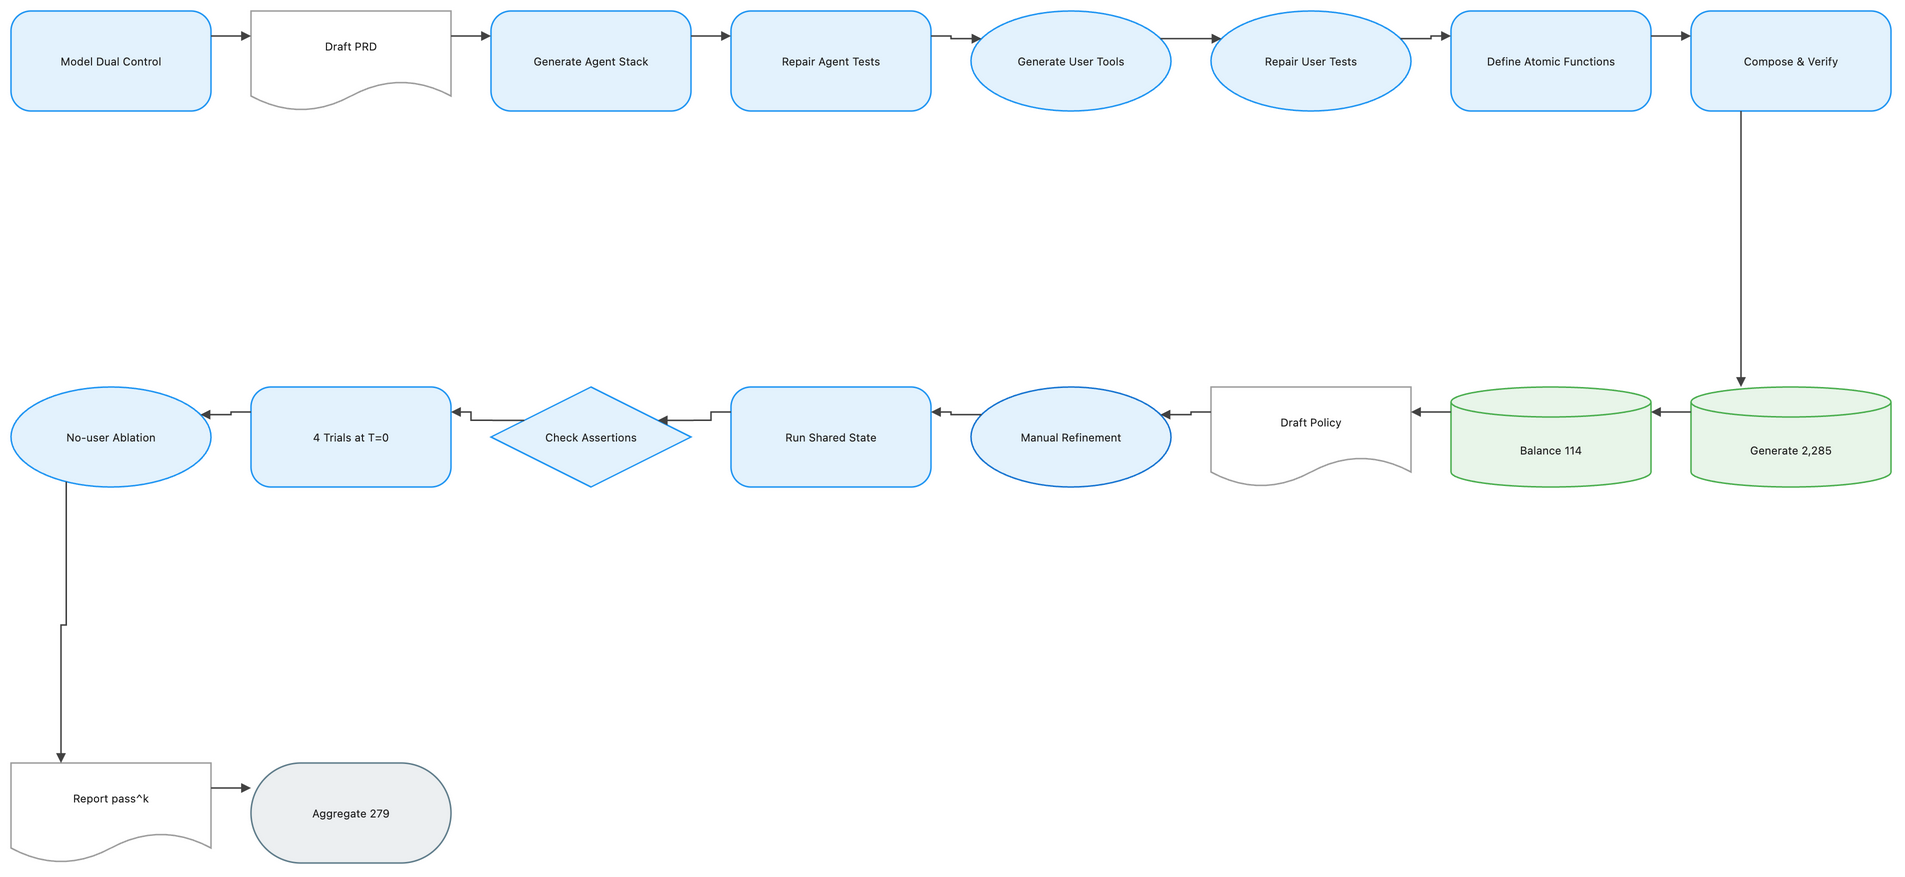

The diagram above was exported from draw.io. Its source (the exported page's mxGraphModel, read from the mxfile embedded in the PNG):
<mxGraphModel dx="1120" dy="720" grid="1" gridSize="8" guides="1" tooltips="1" connect="1" arrows="1" fold="1" page="1" pageScale="1" pageWidth="1888" pageHeight="928" math="1" background="#FFFFFF">
  <root>
    <mxCell id="0" />
    <mxCell id="1" parent="0" />
    <mxCell id="2" value="Model Dual Control" style="rounded=1;arcSize=20;html=1;whiteSpace=wrap;fillColor=#E3F2FD;strokeColor=#2196F3;strokeWidth=1.5;fontColor=#212121;fontSize=11;fontFamily=Inter, Roboto, system-ui, -apple-system, sans-serif;verticalAlign=middle;align=center" vertex="1" parent="1">
      <mxGeometry x="-72" y="-8" width="200" height="100" as="geometry" />
    </mxCell>
    <mxCell id="3" value="Draft PRD" style="shape=document;boundedLbl=1;html=1;whiteSpace=wrap;fillColor=#FFFFFF;strokeColor=#9E9E9E;strokeWidth=1.5;fontColor=#212121;fontSize=11;fontFamily=Inter, Roboto, system-ui, -apple-system, sans-serif;verticalAlign=middle;align=center" vertex="1" parent="1">
      <mxGeometry x="168" y="-8" width="200" height="100" as="geometry" />
    </mxCell>
    <mxCell id="4" value="Generate Agent Stack" style="rounded=1;arcSize=20;html=1;whiteSpace=wrap;fillColor=#E3F2FD;strokeColor=#2196F3;strokeWidth=1.5;fontColor=#212121;fontSize=11;fontFamily=Inter, Roboto, system-ui, -apple-system, sans-serif;verticalAlign=middle;align=center" vertex="1" parent="1">
      <mxGeometry x="408" y="-8" width="200" height="100" as="geometry" />
    </mxCell>
    <mxCell id="5" value="Repair Agent Tests" style="rounded=1;arcSize=20;html=1;whiteSpace=wrap;fillColor=#E3F2FD;strokeColor=#2196F3;strokeWidth=1.5;fontColor=#212121;fontSize=11;fontFamily=Inter, Roboto, system-ui, -apple-system, sans-serif;verticalAlign=middle;align=center" vertex="1" parent="1">
      <mxGeometry x="648" y="-8" width="200" height="100" as="geometry" />
    </mxCell>
    <mxCell id="6" value="Generate User Tools" style="ellipse;html=1;whiteSpace=wrap;fillColor=#E3F2FD;strokeColor=#2196F3;strokeWidth=1.5;fontColor=#212121;fontSize=11;fontFamily=Inter, Roboto, system-ui, -apple-system, sans-serif;verticalAlign=middle;align=center" vertex="1" parent="1">
      <mxGeometry x="888" y="-8" width="200" height="100" as="geometry" />
    </mxCell>
    <mxCell id="7" value="Repair User Tests" style="ellipse;html=1;whiteSpace=wrap;fillColor=#E3F2FD;strokeColor=#2196F3;strokeWidth=1.5;fontColor=#212121;fontSize=11;fontFamily=Inter, Roboto, system-ui, -apple-system, sans-serif;verticalAlign=middle;align=center" vertex="1" parent="1">
      <mxGeometry x="1128" y="-8" width="200" height="100" as="geometry" />
    </mxCell>
    <mxCell id="8" value="Define Atomic Functions" style="rounded=1;arcSize=20;html=1;whiteSpace=wrap;fillColor=#E3F2FD;strokeColor=#2196F3;strokeWidth=1.5;fontColor=#212121;fontSize=11;fontFamily=Inter, Roboto, system-ui, -apple-system, sans-serif;verticalAlign=middle;align=center" vertex="1" parent="1">
      <mxGeometry x="1368" y="-8" width="200" height="100" as="geometry" />
    </mxCell>
    <mxCell id="9" value="Compose &amp; Verify" style="rounded=1;arcSize=20;html=1;whiteSpace=wrap;fillColor=#E3F2FD;strokeColor=#2196F3;strokeWidth=1.5;fontColor=#212121;fontSize=11;fontFamily=Inter, Roboto, system-ui, -apple-system, sans-serif;verticalAlign=middle;align=center" vertex="1" parent="1">
      <mxGeometry x="1608" y="-8" width="200" height="100" as="geometry" />
    </mxCell>
    <mxCell id="10" value="Generate 2,285" style="shape=cylinder3;boundedLbl=1;backgroundOutline=1;size=15;html=1;whiteSpace=wrap;fillColor=#E8F5E9;strokeColor=#4CAF50;strokeWidth=1.5;fontColor=#212121;fontSize=11;fontFamily=Inter, Roboto, system-ui, -apple-system, sans-serif;verticalAlign=middle;align=center" vertex="1" parent="1">
      <mxGeometry x="1608" y="368" width="200" height="100" as="geometry" />
    </mxCell>
    <mxCell id="11" value="Balance 114" style="shape=cylinder3;boundedLbl=1;backgroundOutline=1;size=15;html=1;whiteSpace=wrap;fillColor=#E8F5E9;strokeColor=#4CAF50;strokeWidth=1.5;fontColor=#212121;fontSize=11;fontFamily=Inter, Roboto, system-ui, -apple-system, sans-serif;verticalAlign=middle;align=center" vertex="1" parent="1">
      <mxGeometry x="1368" y="368" width="200" height="100" as="geometry" />
    </mxCell>
    <mxCell id="12" value="Draft Policy" style="shape=document;boundedLbl=1;html=1;whiteSpace=wrap;fillColor=#FFFFFF;strokeColor=#9E9E9E;strokeWidth=1.5;fontColor=#212121;fontSize=11;fontFamily=Inter, Roboto, system-ui, -apple-system, sans-serif;verticalAlign=middle;align=center" vertex="1" parent="1">
      <mxGeometry x="1128" y="368" width="200" height="100" as="geometry" />
    </mxCell>
    <mxCell id="13" value="Manual Refinement" style="ellipse;html=1;whiteSpace=wrap;fillColor=#E3F2FD;strokeColor=#1976D2;strokeWidth=1.5;fontColor=#212121;fontSize=11;fontFamily=Inter, Roboto, system-ui, -apple-system, sans-serif;verticalAlign=middle;align=center" vertex="1" parent="1">
      <mxGeometry x="888" y="368" width="200" height="100" as="geometry" />
    </mxCell>
    <mxCell id="14" value="Run Shared State" style="rounded=1;arcSize=20;html=1;whiteSpace=wrap;fillColor=#E3F2FD;strokeColor=#2196F3;strokeWidth=1.5;fontColor=#212121;fontSize=11;fontFamily=Inter, Roboto, system-ui, -apple-system, sans-serif;verticalAlign=middle;align=center" vertex="1" parent="1">
      <mxGeometry x="648" y="368" width="200" height="100" as="geometry" />
    </mxCell>
    <mxCell id="15" value="Check Assertions" style="rhombus;html=1;whiteSpace=wrap;fillColor=#E3F2FD;strokeColor=#2196F3;strokeWidth=1.5;fontColor=#212121;fontSize=11;fontFamily=Inter, Roboto, system-ui, -apple-system, sans-serif;verticalAlign=middle;align=center" vertex="1" parent="1">
      <mxGeometry x="408" y="368" width="200" height="100" as="geometry" />
    </mxCell>
    <mxCell id="16" value="4 Trials at T=0" style="rounded=1;arcSize=20;html=1;whiteSpace=wrap;fillColor=#E3F2FD;strokeColor=#2196F3;strokeWidth=1.5;fontColor=#212121;fontSize=11;fontFamily=Inter, Roboto, system-ui, -apple-system, sans-serif;verticalAlign=middle;align=center" vertex="1" parent="1">
      <mxGeometry x="168" y="368" width="200" height="100" as="geometry" />
    </mxCell>
    <mxCell id="17" value="No-user Ablation" style="ellipse;html=1;whiteSpace=wrap;fillColor=#E3F2FD;strokeColor=#2196F3;strokeWidth=1.5;fontColor=#212121;fontSize=11;fontFamily=Inter, Roboto, system-ui, -apple-system, sans-serif;verticalAlign=middle;align=center" vertex="1" parent="1">
      <mxGeometry x="-72" y="368" width="200" height="100" as="geometry" />
    </mxCell>
    <mxCell id="18" value="Report pass^k" style="shape=document;boundedLbl=1;html=1;whiteSpace=wrap;fillColor=#FFFFFF;strokeColor=#9E9E9E;strokeWidth=1.5;fontColor=#212121;fontSize=11;fontFamily=Inter, Roboto, system-ui, -apple-system, sans-serif;verticalAlign=middle;align=center" vertex="1" parent="1">
      <mxGeometry x="-72" y="744" width="200" height="100" as="geometry" />
    </mxCell>
    <mxCell id="19" value="Aggregate 279" style="rounded=1;arcSize=50;html=1;whiteSpace=wrap;fillColor=#ECEFF1;strokeColor=#607D8B;strokeWidth=1.5;fontColor=#212121;fontSize=11;fontFamily=Inter, Roboto, system-ui, -apple-system, sans-serif;verticalAlign=middle;align=center" vertex="1" parent="1">
      <mxGeometry x="168" y="744" width="200" height="100" as="geometry" />
    </mxCell>
    <mxCell id="20" value="" style="edgeStyle=orthogonalEdgeStyle;rounded=0;orthogonalLoop=1;jettySize=auto;html=1;strokeColor=#424242;strokeWidth=1.5;endArrow=block;endFill=1;exitX=1;exitY=0.25;exitDx=0;exitDy=0;entryX=0;entryY=0.25;entryDx=0;entryDy=0;jumpStyle=arc;jumpSize=8" edge="1" parent="1" source="2" target="3">
      <mxGeometry relative="1" as="geometry" />
    </mxCell>
    <mxCell id="21" value="" style="edgeStyle=orthogonalEdgeStyle;rounded=0;orthogonalLoop=1;jettySize=auto;html=1;strokeColor=#424242;strokeWidth=1.5;endArrow=block;endFill=1;exitX=1;exitY=0.25;exitDx=0;exitDy=0;entryX=0;entryY=0.25;entryDx=0;entryDy=0;jumpStyle=arc;jumpSize=8" edge="1" parent="1" source="3" target="4">
      <mxGeometry relative="1" as="geometry" />
    </mxCell>
    <mxCell id="22" value="" style="edgeStyle=orthogonalEdgeStyle;rounded=0;orthogonalLoop=1;jettySize=auto;html=1;strokeColor=#424242;strokeWidth=1.5;endArrow=block;endFill=1;exitX=1;exitY=0.25;exitDx=0;exitDy=0;entryX=0;entryY=0.25;entryDx=0;entryDy=0;jumpStyle=arc;jumpSize=8" edge="1" parent="1" source="4" target="5">
      <mxGeometry relative="1" as="geometry" />
    </mxCell>
    <mxCell id="23" value="" style="edgeStyle=orthogonalEdgeStyle;rounded=0;orthogonalLoop=1;jettySize=auto;html=1;strokeColor=#424242;strokeWidth=1.5;endArrow=block;endFill=1;exitX=1;exitY=0.25;exitDx=0;exitDy=0;entryX=0;entryY=0.25;entryDx=0;entryDy=0;jumpStyle=arc;jumpSize=8" edge="1" parent="1" source="5" target="6">
      <mxGeometry relative="1" as="geometry" />
    </mxCell>
    <mxCell id="24" value="" style="edgeStyle=orthogonalEdgeStyle;rounded=0;orthogonalLoop=1;jettySize=auto;html=1;strokeColor=#424242;strokeWidth=1.5;endArrow=block;endFill=1;exitX=1;exitY=0.25;exitDx=0;exitDy=0;entryX=0;entryY=0.25;entryDx=0;entryDy=0;jumpStyle=arc;jumpSize=8" edge="1" parent="1" source="6" target="7">
      <mxGeometry relative="1" as="geometry" />
    </mxCell>
    <mxCell id="25" value="" style="edgeStyle=orthogonalEdgeStyle;rounded=0;orthogonalLoop=1;jettySize=auto;html=1;strokeColor=#424242;strokeWidth=1.5;endArrow=block;endFill=1;exitX=1;exitY=0.25;exitDx=0;exitDy=0;entryX=0;entryY=0.25;entryDx=0;entryDy=0;jumpStyle=arc;jumpSize=8" edge="1" parent="1" source="7" target="8">
      <mxGeometry relative="1" as="geometry" />
    </mxCell>
    <mxCell id="26" value="" style="edgeStyle=orthogonalEdgeStyle;rounded=0;orthogonalLoop=1;jettySize=auto;html=1;strokeColor=#424242;strokeWidth=1.5;endArrow=block;endFill=1;exitX=1;exitY=0.25;exitDx=0;exitDy=0;entryX=0;entryY=0.25;entryDx=0;entryDy=0;jumpStyle=arc;jumpSize=8" edge="1" parent="1" source="8" target="9">
      <mxGeometry relative="1" as="geometry" />
    </mxCell>
    <mxCell id="27" value="" style="edgeStyle=orthogonalEdgeStyle;rounded=0;orthogonalLoop=1;jettySize=auto;html=1;strokeColor=#424242;strokeWidth=1.5;endArrow=block;endFill=1;exitX=0.25;exitY=1;exitDx=0;exitDy=0;entryX=0.25;entryY=0;entryDx=0;entryDy=0;jumpStyle=arc;jumpSize=8" edge="1" parent="1" source="9" target="10">
      <mxGeometry relative="1" as="geometry" />
    </mxCell>
    <mxCell id="28" value="" style="edgeStyle=orthogonalEdgeStyle;rounded=0;orthogonalLoop=1;jettySize=auto;html=1;strokeColor=#424242;strokeWidth=1.5;endArrow=block;endFill=1;exitX=0;exitY=0.25;exitDx=0;exitDy=0;entryX=1;entryY=0.25;entryDx=0;entryDy=0;jumpStyle=arc;jumpSize=8" edge="1" parent="1" source="10" target="11">
      <mxGeometry relative="1" as="geometry" />
    </mxCell>
    <mxCell id="29" value="" style="edgeStyle=orthogonalEdgeStyle;rounded=0;orthogonalLoop=1;jettySize=auto;html=1;strokeColor=#424242;strokeWidth=1.5;endArrow=block;endFill=1;exitX=0;exitY=0.25;exitDx=0;exitDy=0;entryX=1;entryY=0.25;entryDx=0;entryDy=0;jumpStyle=arc;jumpSize=8" edge="1" parent="1" source="11" target="12">
      <mxGeometry relative="1" as="geometry" />
    </mxCell>
    <mxCell id="30" value="" style="edgeStyle=orthogonalEdgeStyle;rounded=0;orthogonalLoop=1;jettySize=auto;html=1;strokeColor=#424242;strokeWidth=1.5;endArrow=block;endFill=1;exitX=0;exitY=0.25;exitDx=0;exitDy=0;entryX=1;entryY=0.25;entryDx=0;entryDy=0;jumpStyle=arc;jumpSize=8" edge="1" parent="1" source="12" target="13">
      <mxGeometry relative="1" as="geometry" />
    </mxCell>
    <mxCell id="31" value="" style="edgeStyle=orthogonalEdgeStyle;rounded=0;orthogonalLoop=1;jettySize=auto;html=1;strokeColor=#424242;strokeWidth=1.5;endArrow=block;endFill=1;exitX=0;exitY=0.25;exitDx=0;exitDy=0;entryX=1;entryY=0.25;entryDx=0;entryDy=0;jumpStyle=arc;jumpSize=8" edge="1" parent="1" source="13" target="14">
      <mxGeometry relative="1" as="geometry" />
    </mxCell>
    <mxCell id="32" value="" style="edgeStyle=orthogonalEdgeStyle;rounded=0;orthogonalLoop=1;jettySize=auto;html=1;strokeColor=#424242;strokeWidth=1.5;endArrow=block;endFill=1;exitX=0;exitY=0.25;exitDx=0;exitDy=0;entryX=1;entryY=0.25;entryDx=0;entryDy=0;jumpStyle=arc;jumpSize=8" edge="1" parent="1" source="14" target="15">
      <mxGeometry relative="1" as="geometry" />
    </mxCell>
    <mxCell id="33" value="" style="edgeStyle=orthogonalEdgeStyle;rounded=0;orthogonalLoop=1;jettySize=auto;html=1;strokeColor=#424242;strokeWidth=1.5;endArrow=block;endFill=1;exitX=0;exitY=0.25;exitDx=0;exitDy=0;entryX=1;entryY=0.25;entryDx=0;entryDy=0;jumpStyle=arc;jumpSize=8" edge="1" parent="1" source="15" target="16">
      <mxGeometry relative="1" as="geometry" />
    </mxCell>
    <mxCell id="34" value="" style="edgeStyle=orthogonalEdgeStyle;rounded=0;orthogonalLoop=1;jettySize=auto;html=1;strokeColor=#424242;strokeWidth=1.5;endArrow=block;endFill=1;exitX=0;exitY=0.25;exitDx=0;exitDy=0;entryX=1;entryY=0.25;entryDx=0;entryDy=0;jumpStyle=arc;jumpSize=8" edge="1" parent="1" source="16" target="17">
      <mxGeometry relative="1" as="geometry" />
    </mxCell>
    <mxCell id="35" value="" style="edgeStyle=orthogonalEdgeStyle;rounded=0;orthogonalLoop=1;jettySize=auto;html=1;strokeColor=#424242;strokeWidth=1.5;endArrow=block;endFill=1;exitX=0.25;exitY=1;exitDx=0;exitDy=0;entryX=0.25;entryY=0;entryDx=0;entryDy=0;jumpStyle=arc;jumpSize=8" edge="1" parent="1" source="17" target="18">
      <mxGeometry relative="1" as="geometry" />
    </mxCell>
    <mxCell id="36" value="" style="edgeStyle=orthogonalEdgeStyle;rounded=0;orthogonalLoop=1;jettySize=auto;html=1;strokeColor=#424242;strokeWidth=1.5;endArrow=block;endFill=1;exitX=1;exitY=0.25;exitDx=0;exitDy=0;entryX=0;entryY=0.25;entryDx=0;entryDy=0;jumpStyle=arc;jumpSize=8" edge="1" parent="1" source="18" target="19">
      <mxGeometry relative="1" as="geometry" />
    </mxCell>
  </root>
</mxGraphModel>